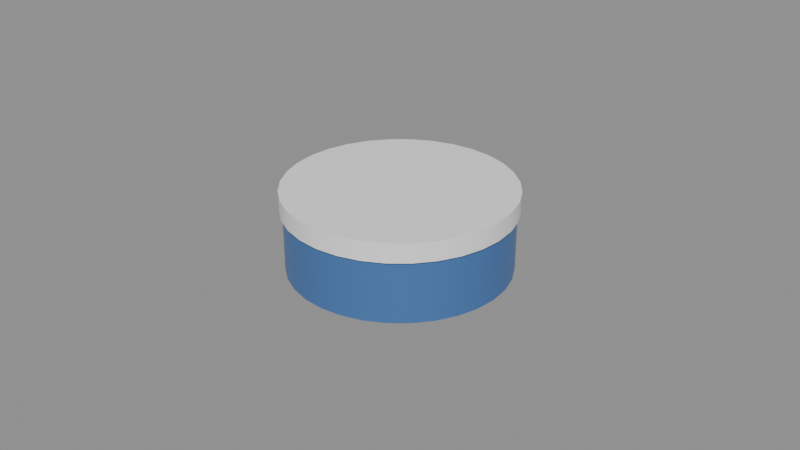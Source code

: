 # Source: SM_Snus.blend  (saved by Blender 5.3.31; exported with 4.5.12 LTS)
import bpy
from mathutils import Matrix  # noqa: F401  (used for matrix-valued properties, if any)

bpy.ops.wm.read_factory_settings(use_empty=True)
scene = bpy.context.scene
scene.name = 'Scene'

# ---- materials (node trees are filled in below, after node groups)
mat_m_c_092459_4 = bpy.data.materials.new('M_C_092459_4')
mat_m_c_092459_4.diffuse_color = (0.1, 0.25, 0.6, 1.0)
mat_m_white = bpy.data.materials.new('M_White')
mat_m_white.diffuse_color = (0.9, 0.9, 0.9, 1.0)

# ---- node groups
ng_smooth_by_angle = bpy.data.node_groups.new('Smooth by Angle', 'GeometryNodeTree')
_s = ng_smooth_by_angle.interface.new_socket(name='Mesh', in_out='OUTPUT', socket_type='NodeSocketGeometry')
_s = ng_smooth_by_angle.interface.new_socket(name='Mesh', in_out='INPUT', socket_type='NodeSocketGeometry')
_s = ng_smooth_by_angle.interface.new_socket(name='Angle', in_out='INPUT', socket_type='NodeSocketFloat')
_s.subtype = 'ANGLE'
_s.default_value = 0.5236
_s.min_value = 0.0
_s.max_value = 3.142
_s.description = 'Maximum face angle for smooth edges'
_s = ng_smooth_by_angle.interface.new_socket(name='Ignore Sharpness', in_out='INPUT', socket_type='NodeSocketBool')
_s.force_non_field = True
ng_smooth_by_angle.is_modifier = True
_N = ng_smooth_by_angle.nodes; _L = ng_smooth_by_angle.links
n0 = _N.new('GeometryNodeSetShadeSmooth'); n0.name = 'Set Shade Smooth'; n0.location = (120, -80)
n0.domain = 'EDGE'
n1 = _N.new('GeometryNodeSetShadeSmooth'); n1.name = 'Set Shade Smooth.001'; n1.location = (300, -80)
n2 = _N.new('NodeGroupOutput'); n2.name = 'Group Output'; n2.location = (480, -80)
n3 = _N.new('GeometryNodeInputMeshEdgeAngle'); n3.name = 'Edge Angle'; n3.location = (-440, -240)
n4 = _N.new('NodeGroupInput'); n4.name = 'Group Input'; n4.location = (-80, -80)
n5 = _N.new('GeometryNodeInputEdgeSmooth'); n5.name = 'Is Edge Smooth'; n5.location = (-260, -120)
n6 = _N.new('GeometryNodeInputShadeSmooth'); n6.name = 'Is Shade Smooth'; n6.location = (-440, -397)
n7 = _N.new('FunctionNodeCompare'); n7.name = 'Compare'; n7.location = (-260, -260)
n7.operation = 'LESS_EQUAL'
n8 = _N.new('FunctionNodeBooleanMath'); n8.name = 'Boolean Math.001'; n8.location = (-80, -260)
n9 = _N.new('NodeGroupInput'); n9.name = 'Group Input.001'; n9.location = (-440, -329)
n10 = _N.new('NodeGroupInput'); n10.name = 'Group Input.002'; n10.location = (-259, -189)
n11 = _N.new('FunctionNodeBooleanMath'); n11.name = 'Boolean Math'; n11.location = (-80, -149)
n11.operation = 'OR'
n12 = _N.new('FunctionNodeBooleanMath'); n12.name = 'Boolean Math.002'; n12.location = (-260, -380)
n12.operation = 'OR'
n13 = _N.new('NodeGroupInput'); n13.name = 'Group Input.003'; n13.location = (-440, -460)
_L.new(n3.outputs[0], n7.inputs[0])
_L.new(n1.outputs[0], n2.inputs[0])
_L.new(n9.outputs[1], n7.inputs[1])
_L.new(n7.outputs[0], n8.inputs[0])
_L.new(n4.outputs[0], n0.inputs[0])
_L.new(n0.outputs[0], n1.inputs[0])
_L.new(n8.outputs[0], n0.inputs[2])
_L.new(n10.outputs[2], n11.inputs[1])
_L.new(n5.outputs[0], n11.inputs[0])
_L.new(n11.outputs[0], n0.inputs[1])
_L.new(n13.outputs[2], n12.inputs[1])
_L.new(n6.outputs[0], n12.inputs[0])
_L.new(n12.outputs[0], n8.inputs[1])
n2.is_active_output = True

# ---- material node trees
mat_m_c_092459_4.use_nodes = True; mat_m_c_092459_4.node_tree.nodes.clear()
_N = mat_m_c_092459_4.node_tree.nodes; _L = mat_m_c_092459_4.node_tree.links
n0 = _N.new('ShaderNodeBsdfPrincipled'); n0.name = 'Principled BSDF'; n0.location = (-200, 100)
n0.inputs[0].default_value = (0.1, 0.25, 0.6, 1.0)
n0.inputs[1].default_value = 0.5
n0.inputs[2].default_value = 0.4
n0.inputs[10].default_value = 0.005
n1 = _N.new('ShaderNodeOutputMaterial'); n1.name = 'Material Output'; n1.location = (200, 100)
_L.new(n0.outputs[0], n1.inputs[0])
n1.is_active_output = True
mat_m_white.use_nodes = True; mat_m_white.node_tree.nodes.clear()
_N = mat_m_white.node_tree.nodes; _L = mat_m_white.node_tree.links
n0 = _N.new('ShaderNodeBsdfPrincipled'); n0.name = 'Principled BSDF'; n0.location = (-200, 100)
n0.inputs[0].default_value = (0.9, 0.9, 0.9, 1.0)
n0.inputs[2].default_value = 0.6
n0.inputs[10].default_value = 0.005
n1 = _N.new('ShaderNodeOutputMaterial'); n1.name = 'Material Output'; n1.location = (200, 100)
_L.new(n0.outputs[0], n1.inputs[0])
n1.is_active_output = True

# ---- meshes
me_sm_snus = bpy.data.meshes.new('SM_Snus')
me_sm_snus.from_pydata([(0.0, 0.034, 0.0), (0.0, 0.034, 0.022), (0.006633, 0.03335, 0.0), (0.006633, 0.03335, 0.022), (0.01301, 0.03141, 0.0), (0.01301, 0.03141, 0.022), (0.01889, 0.02827, 0.0), (0.01889, 0.02827, 0.022), (0.02404, 0.02404, 0.0), (0.02404, 0.02404, 0.022), (0.02827, 0.01889, 0.0), (0.02827, 0.01889, 0.022), (0.03141, 0.01301, 0.0), (0.03141, 0.01301, 0.022), (0.03335, 0.006633, 0.0), (0.03335, 0.006633, 0.022), (0.034, 0.0, 0.0), (0.034, 0.0, 0.022), (0.03335, -0.006633, 0.0), (0.03335, -0.006633, 0.022), (0.03141, -0.01301, 0.0), (0.03141, -0.01301, 0.022), (0.02827, -0.01889, 0.0), (0.02827, -0.01889, 0.022), (0.02404, -0.02404, 0.0), (0.02404, -0.02404, 0.022), (0.01889, -0.02827, 0.0), (0.01889, -0.02827, 0.022), (0.01301, -0.03141, 0.0), (0.01301, -0.03141, 0.022), (0.006633, -0.03335, 0.0), (0.006633, -0.03335, 0.022), (0.0, -0.034, 0.0), (0.0, -0.034, 0.022), (-0.006633, -0.03335, 0.0), (-0.006633, -0.03335, 0.022), (-0.01301, -0.03141, 0.0), (-0.01301, -0.03141, 0.022), (-0.01889, -0.02827, 0.0), (-0.01889, -0.02827, 0.022), (-0.02404, -0.02404, 0.0), (-0.02404, -0.02404, 0.022), (-0.02827, -0.01889, 0.0), (-0.02827, -0.01889, 0.022), (-0.03141, -0.01301, 0.0), (-0.03141, -0.01301, 0.022), (-0.03335, -0.006633, 0.0), (-0.03335, -0.006633, 0.022), (-0.034, 0.0, 0.0), (-0.034, 0.0, 0.022), (-0.03335, 0.006633, 0.0), (-0.03335, 0.006633, 0.022), (-0.03141, 0.01301, 0.0), (-0.03141, 0.01301, 0.022), (-0.02827, 0.01889, 0.0), (-0.02827, 0.01889, 0.022), (-0.02404, 0.02404, 0.0), (-0.02404, 0.02404, 0.022), (-0.01889, 0.02827, 0.0), (-0.01889, 0.02827, 0.022), (-0.01301, 0.03141, 0.0), (-0.01301, 0.03141, 0.022), (-0.006633, 0.03335, 0.0), (-0.006633, 0.03335, 0.022), (0.0, 0.035, 0.019), (0.0, 0.035, 0.025), (0.006828, 0.03433, 0.019), (0.006828, 0.03433, 0.025), (0.01339, 0.03234, 0.019), (0.01339, 0.03234, 0.025), (0.01944, 0.0291, 0.019), (0.01944, 0.0291, 0.025), (0.02475, 0.02475, 0.019), (0.02475, 0.02475, 0.025), (0.0291, 0.01944, 0.019), (0.0291, 0.01944, 0.025), (0.03234, 0.01339, 0.019), (0.03234, 0.01339, 0.025), (0.03433, 0.006828, 0.019), (0.03433, 0.006828, 0.025), (0.035, 0.0, 0.019), (0.035, 0.0, 0.025), (0.03433, -0.006828, 0.019), (0.03433, -0.006828, 0.025), (0.03234, -0.01339, 0.019), (0.03234, -0.01339, 0.025), (0.0291, -0.01944, 0.019), (0.0291, -0.01944, 0.025), (0.02475, -0.02475, 0.019), (0.02475, -0.02475, 0.025), (0.01944, -0.0291, 0.019), (0.01944, -0.0291, 0.025), (0.01339, -0.03234, 0.019), (0.01339, -0.03234, 0.025), (0.006828, -0.03433, 0.019), (0.006828, -0.03433, 0.025), (0.0, -0.035, 0.019), (0.0, -0.035, 0.025), (-0.006828, -0.03433, 0.019), (-0.006828, -0.03433, 0.025), (-0.01339, -0.03234, 0.019), (-0.01339, -0.03234, 0.025), (-0.01944, -0.0291, 0.019), (-0.01944, -0.0291, 0.025), (-0.02475, -0.02475, 0.019), (-0.02475, -0.02475, 0.025), (-0.0291, -0.01944, 0.019), (-0.0291, -0.01944, 0.025), (-0.03234, -0.01339, 0.019), (-0.03234, -0.01339, 0.025), (-0.03433, -0.006828, 0.019), (-0.03433, -0.006828, 0.025), (-0.035, 0.0, 0.019), (-0.035, 0.0, 0.025), (-0.03433, 0.006828, 0.019), (-0.03433, 0.006828, 0.025), (-0.03234, 0.01339, 0.019), (-0.03234, 0.01339, 0.025), (-0.0291, 0.01944, 0.019), (-0.0291, 0.01944, 0.025), (-0.02475, 0.02475, 0.019), (-0.02475, 0.02475, 0.025), (-0.01944, 0.0291, 0.019), (-0.01944, 0.0291, 0.025), (-0.01339, 0.03234, 0.019), (-0.01339, 0.03234, 0.025), (-0.006828, 0.03433, 0.019), (-0.006828, 0.03433, 0.025)], [], [(0, 1, 3, 2), (2, 3, 5, 4), (4, 5, 7, 6), (6, 7, 9, 8), (8, 9, 11, 10), (10, 11, 13, 12), (12, 13, 15, 14), (14, 15, 17, 16), (16, 17, 19, 18), (18, 19, 21, 20), (20, 21, 23, 22), (22, 23, 25, 24), (24, 25, 27, 26), (26, 27, 29, 28), (28, 29, 31, 30), (30, 31, 33, 32), (32, 33, 35, 34), (34, 35, 37, 36), (36, 37, 39, 38), (38, 39, 41, 40), (40, 41, 43, 42), (42, 43, 45, 44), (44, 45, 47, 46), (46, 47, 49, 48), (48, 49, 51, 50), (50, 51, 53, 52), (52, 53, 55, 54), (54, 55, 57, 56), (56, 57, 59, 58), (58, 59, 61, 60), (3, 1, 63, 61, 59, 57, 55, 53, 51, 49, 47, 45, 43, 41, 39, 37, 35, 33, 31, 29, 27, 25, 23, 21, 19, 17, 15, 13, 11, 9, 7, 5), (60, 61, 63, 62), (62, 63, 1, 0), (0, 2, 4, 6, 8, 10, 12, 14, 16, 18, 20, 22, 24, 26, 28, 30, 32, 34, 36, 38, 40, 42, 44, 46, 48, 50, 52, 54, 56, 58, 60, 62), (64, 65, 67, 66), (66, 67, 69, 68), (68, 69, 71, 70), (70, 71, 73, 72), (72, 73, 75, 74), (74, 75, 77, 76), (76, 77, 79, 78), (78, 79, 81, 80), (80, 81, 83, 82), (82, 83, 85, 84), (84, 85, 87, 86), (86, 87, 89, 88), (88, 89, 91, 90), (90, 91, 93, 92), (92, 93, 95, 94), (94, 95, 97, 96), (96, 97, 99, 98), (98, 99, 101, 100), (100, 101, 103, 102), (102, 103, 105, 104), (104, 105, 107, 106), (106, 107, 109, 108), (108, 109, 111, 110), (110, 111, 113, 112), (112, 113, 115, 114), (114, 115, 117, 116), (116, 117, 119, 118), (118, 119, 121, 120), (120, 121, 123, 122), (122, 123, 125, 124), (67, 65, 127, 125, 123, 121, 119, 117, 115, 113, 111, 109, 107, 105, 103, 101, 99, 97, 95, 93, 91, 89, 87, 85, 83, 81, 79, 77, 75, 73, 71, 69), (124, 125, 127, 126), (126, 127, 65, 64), (64, 66, 68, 70, 72, 74, 76, 78, 80, 82, 84, 86, 88, 90, 92, 94, 96, 98, 100, 102, 104, 106, 108, 110, 112, 114, 116, 118, 120, 122, 124, 126)])
me_sm_snus.polygons.foreach_set('use_smooth', [True] * 68)
me_sm_snus.polygons.foreach_set('material_index', [0, 0, 0, 0, 0, 0, 0, 0, 0, 0, 0, 0, 0, 0, 0, 0, 0, 0, 0, 0, 0, 0, 0, 0, 0, 0, 0, 0, 0, 0, 0, 0, 0, 0, 1, 1, 1, 1, 1, 1, 1, 1, 1, 1, 1, 1, 1, 1, 1, 1, 1, 1, 1, 1, 1, 1, 1, 1, 1, 1, 1, 1, 1, 1, 1, 1, 1, 1])
_uv = me_sm_snus.uv_layers.new(name='UVMap')
_uv.uv.foreach_set('vector', [0.0, 0.0, 0.0, 0.11, 0.03317, 0.11, 0.03317, 0.0, 0.03317, 0.0, 0.03317, 0.11, 0.06506, 0.11, 0.06506, 0.0, 0.06506, 0.0, 0.06506, 0.11, 0.09445, 0.11, 0.09445, 0.0, 0.09445, 0.0, 0.09445, 0.11, 0.1202, 0.11, 0.1202, 0.0, 0.1202, 0.0, 0.1202, 0.11, 0.09445, 0.11, 0.09445, 0.0, 0.09445, 0.0, 0.09445, 0.11, 0.06506, 0.11, 0.06506, 0.0, 0.06506, 0.0, 0.06506, 0.11, 0.03317, 0.11, 0.03317, 0.0, 0.03317, 0.0, 0.03317, 0.11, 0.0, 0.11, 0.0, 0.0, 0.0, 0.0, 0.0, 0.11, -0.03317, 0.11, -0.03317, 0.0, -0.03317, 0.0, -0.03317, 0.11, -0.06506, 0.11, -0.06506, 0.0, -0.06506, 0.0, -0.06506, 0.11, -0.09445, 0.11, -0.09445, 0.0, -0.09445, 0.0, -0.09445, 0.11, -0.1202, 0.11, -0.1202, 0.0, 0.1202, 0.0, 0.1202, 0.11, 0.09445, 0.11, 0.09445, 0.0, 0.09445, 0.0, 0.09445, 0.11, 0.06506, 0.11, 0.06506, 0.0, 0.06506, 0.0, 0.06506, 0.11, 0.03317, 0.11, 0.03317, 0.0, 0.03317, 0.0, 0.03317, 0.11, 0.0, 0.11, 0.0, 0.0, 0.0, 0.0, 0.0, 0.11, -0.03317, 0.11, -0.03317, 0.0, -0.03317, 0.0, -0.03317, 0.11, -0.06506, 0.11, -0.06506, 0.0, -0.06506, 0.0, -0.06506, 0.11, -0.09445, 0.11, -0.09445, 0.0, -0.09445, 0.0, -0.09445, 0.11, -0.1202, 0.11, -0.1202, 0.0, -0.1202, 0.0, -0.1202, 0.11, -0.09445, 0.11, -0.09445, 0.0, -0.09445, 0.0, -0.09445, 0.11, -0.06506, 0.11, -0.06506, 0.0, -0.06506, 0.0, -0.06506, 0.11, -0.03317, 0.11, -0.03317, 0.0, -0.03317, 0.0, -0.03317, 0.11, 0.0, 0.11, 0.0, 0.0, 0.0, 0.0, 0.0, 0.11, 0.03317, 0.11, 0.03317, 0.0, 0.03317, 0.0, 0.03317, 0.11, 0.06506, 0.11, 0.06506, 0.0, 0.06506, 0.0, 0.06506, 0.11, 0.09445, 0.11, 0.09445, 0.0, 0.09445, 0.0, 0.09445, 0.11, 0.1202, 0.11, 0.1202, 0.0, -0.1202, 0.0, -0.1202, 0.11, -0.09445, 0.11, -0.09445, 0.0, -0.09445, 0.0, -0.09445, 0.11, -0.06506, 0.11, -0.06506, 0.0, 0.03317, 0.1667, 0.0, 0.17, -0.03317, 0.1667, -0.06506, 0.1571, -0.09445, 0.1413, -0.1202, 0.1202, -0.1413, 0.09445, -0.1571, 0.06506, -0.1667, 0.03317, -0.17, 0.0, -0.1667, -0.03317, -0.1571, -0.06506, -0.1413, -0.09445, -0.1202, -0.1202, -0.09445, -0.1413, -0.06506, -0.1571, -0.03317, -0.1667, 0.0, -0.17, 0.03317, -0.1667, 0.06506, -0.1571, 0.09445, -0.1413, 0.1202, -0.1202, 0.1413, -0.09445, 0.1571, -0.06506, 0.1667, -0.03317, 0.17, 0.0, 0.1667, 0.03317, 0.1571, 0.06506, 0.1413, 0.09445, 0.1202, 0.1202, 0.09445, 0.1413, 0.06506, 0.1571, -0.06506, 0.0, -0.06506, 0.11, -0.03317, 0.11, -0.03317, 0.0, -0.03317, 0.0, -0.03317, 0.11, 0.0, 0.11, 0.0, 0.0, 0.0, 0.17, 0.03317, 0.1667, 0.06506, 0.1571, 0.09445, 0.1413, 0.1202, 0.1202, 0.1413, 0.09445, 0.1571, 0.06506, 0.1667, 0.03317, 0.17, 0.0, 0.1667, -0.03317, 0.1571, -0.06506, 0.1413, -0.09445, 0.1202, -0.1202, 0.09445, -0.1413, 0.06506, -0.1571, 0.03317, -0.1667, 0.0, -0.17, -0.03317, -0.1667, -0.06506, -0.1571, -0.09445, -0.1413, -0.1202, -0.1202, -0.1413, -0.09445, -0.1571, -0.06506, -0.1667, -0.03317, -0.17, 0.0, -0.1667, 0.03317, -0.1571, 0.06506, -0.1413, 0.09445, -0.1202, 0.1202, -0.09445, 0.1413, -0.06506, 0.1571, -0.03317, 0.1667, 0.0, 0.095, 0.0, 0.125, 0.03414, 0.125, 0.03414, 0.095, 0.03414, 0.095, 0.03414, 0.125, 0.06697, 0.125, 0.06697, 0.095, 0.06697, 0.095, 0.06697, 0.125, 0.09722, 0.125, 0.09722, 0.095, 0.09722, 0.095, 0.09722, 0.125, 0.1237, 0.125, 0.1237, 0.095, 0.1237, 0.095, 0.1237, 0.125, 0.09722, 0.125, 0.09722, 0.095, 0.09722, 0.095, 0.09722, 0.125, 0.06697, 0.125, 0.06697, 0.095, 0.06697, 0.095, 0.06697, 0.125, 0.03414, 0.125, 0.03414, 0.095, 0.03414, 0.095, 0.03414, 0.125, 0.0, 0.125, 0.0, 0.095, 0.0, 0.095, 0.0, 0.125, -0.03414, 0.125, -0.03414, 0.095, -0.03414, 0.095, -0.03414, 0.125, -0.06697, 0.125, -0.06697, 0.095, -0.06697, 0.095, -0.06697, 0.125, -0.09722, 0.125, -0.09722, 0.095, -0.09722, 0.095, -0.09722, 0.125, -0.1237, 0.125, -0.1237, 0.095, 0.1237, 0.095, 0.1237, 0.125, 0.09722, 0.125, 0.09722, 0.095, 0.09722, 0.095, 0.09722, 0.125, 0.06697, 0.125, 0.06697, 0.095, 0.06697, 0.095, 0.06697, 0.125, 0.03414, 0.125, 0.03414, 0.095, 0.03414, 0.095, 0.03414, 0.125, 0.0, 0.125, 0.0, 0.095, 0.0, 0.095, 0.0, 0.125, -0.03414, 0.125, -0.03414, 0.095, -0.03414, 0.095, -0.03414, 0.125, -0.06697, 0.125, -0.06697, 0.095, -0.06697, 0.095, -0.06697, 0.125, -0.09722, 0.125, -0.09722, 0.095, -0.09722, 0.095, -0.09722, 0.125, -0.1237, 0.125, -0.1237, 0.095, -0.1237, 0.095, -0.1237, 0.125, -0.09722, 0.125, -0.09722, 0.095, -0.09722, 0.095, -0.09722, 0.125, -0.06697, 0.125, -0.06697, 0.095, -0.06697, 0.095, -0.06697, 0.125, -0.03414, 0.125, -0.03414, 0.095, -0.03414, 0.095, -0.03414, 0.125, 0.0, 0.125, 0.0, 0.095, 0.0, 0.095, 0.0, 0.125, 0.03414, 0.125, 0.03414, 0.095, 0.03414, 0.095, 0.03414, 0.125, 0.06697, 0.125, 0.06697, 0.095, 0.06697, 0.095, 0.06697, 0.125, 0.09722, 0.125, 0.09722, 0.095, 0.09722, 0.095, 0.09722, 0.125, 0.1237, 0.125, 0.1237, 0.095, -0.1237, 0.095, -0.1237, 0.125, -0.09722, 0.125, -0.09722, 0.095, -0.09722, 0.095, -0.09722, 0.125, -0.06697, 0.125, -0.06697, 0.095, 0.03414, 0.1716, 0.0, 0.175, -0.03414, 0.1716, -0.06697, 0.1617, -0.09722, 0.1455, -0.1237, 0.1237, -0.1455, 0.09722, -0.1617, 0.06697, -0.1716, 0.03414, -0.175, 0.0, -0.1716, -0.03414, -0.1617, -0.06697, -0.1455, -0.09722, -0.1237, -0.1237, -0.09722, -0.1455, -0.06697, -0.1617, -0.03414, -0.1716, 0.0, -0.175, 0.03414, -0.1716, 0.06697, -0.1617, 0.09722, -0.1455, 0.1237, -0.1237, 0.1455, -0.09722, 0.1617, -0.06697, 0.1716, -0.03414, 0.175, 0.0, 0.1716, 0.03414, 0.1617, 0.06697, 0.1455, 0.09722, 0.1237, 0.1237, 0.09722, 0.1455, 0.06697, 0.1617, -0.06697, 0.095, -0.06697, 0.125, -0.03414, 0.125, -0.03414, 0.095, -0.03414, 0.095, -0.03414, 0.125, 0.0, 0.125, 0.0, 0.095, 0.0, 0.175, 0.03414, 0.1716, 0.06697, 0.1617, 0.09722, 0.1455, 0.1237, 0.1237, 0.1455, 0.09722, 0.1617, 0.06697, 0.1716, 0.03414, 0.175, 0.0, 0.1716, -0.03414, 0.1617, -0.06697, 0.1455, -0.09722, 0.1237, -0.1237, 0.09722, -0.1455, 0.06697, -0.1617, 0.03414, -0.1716, 0.0, -0.175, -0.03414, -0.1716, -0.06697, -0.1617, -0.09722, -0.1455, -0.1237, -0.1237, -0.1455, -0.09722, -0.1617, -0.06697, -0.1716, -0.03414, -0.175, 0.0, -0.1716, 0.03414, -0.1617, 0.06697, -0.1455, 0.09722, -0.1237, 0.1237, -0.09722, 0.1455, -0.06697, 0.1617, -0.03414, 0.1716])
me_sm_snus.materials.append(mat_m_c_092459_4)
me_sm_snus.materials.append(mat_m_white)
me_sm_snus.update()

# ---- objects
ob_sm_snus = bpy.data.objects.new('SM_Snus', me_sm_snus)

# ---- transforms, parenting, visibility, modifiers, constraints
ob_sm_snus.location = (0.0, 0.0, 0.0)
_m = ob_sm_snus.modifiers.new('Smooth by Angle', 'NODES')
_m.node_group = ng_smooth_by_angle
_gi = [s.identifier for s in ng_smooth_by_angle.interface.items_tree if s.item_type == 'SOCKET' and s.in_out == 'INPUT']
_m[_gi[1]] = 0.6109  # 'Angle'
_m.use_pin_to_last = True
_m.show_group_selector = False

# ---- collection membership
scene.collection.objects.link(ob_sm_snus)

# ---- scene / render settings (as saved in the file)
scene.frame_start = 1; scene.frame_end = 250; scene.frame_set(1)
scene.render.engine = 'BLENDER_EEVEE_NEXT'
scene.render.bake_bias = 0.0
scene.render.bake_samples = 0
scene.render.compositor_device = 'GPU'
scene.eevee.use_volume_custom_range = False
scene.eevee.fast_gi_thickness_near = 0.1
scene.eevee.fast_gi_thickness_far = 0.0
scene.eevee.ray_tracing_options.screen_trace_thickness = 0.1
bpy.context.view_layer.update()

# ---- added for rendering (the .blend has no active camera and no usable light): camera, sun + grey world if the file has none
cam_auto = bpy.data.cameras.new('AutoCamera')
cam_auto.lens = 50.0
cam_auto.sensor_width = 36.0
cam_auto.clip_end = 1000.0
ob_auto_camera = bpy.data.objects.new('AutoCamera', cam_auto)
scene.collection.objects.link(ob_auto_camera)
ob_auto_camera.location = (0.185045, -0.222054, 0.160536)
ob_auto_camera.rotation_euler = (1.09748, -7.21219e-08, 0.694738)
scene.camera = ob_auto_camera
light_auto_sun = bpy.data.lights.new('AutoSun', 'SUN')
light_auto_sun.energy = 3.0
light_auto_sun.angle = 0.0523599
ob_auto_sun = bpy.data.objects.new('AutoSun', light_auto_sun)
scene.collection.objects.link(ob_auto_sun)
ob_auto_sun.rotation_euler = (0.872665, 0.174533, 0.523599)
if scene.world is None:
    world_auto = bpy.data.worlds.new('AutoWorld')
    world_auto.color = (0.3, 0.3, 0.3)
    scene.world = world_auto
bpy.context.view_layer.update()
